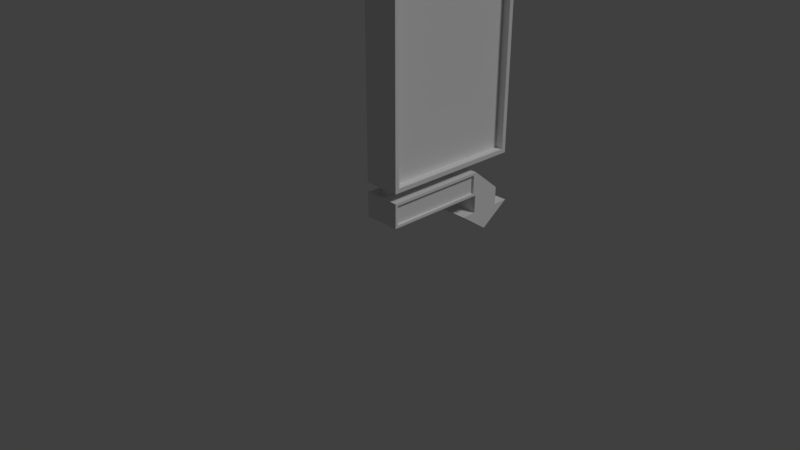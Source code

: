# Source: Luminoso_Vertical_con_flecha.blend  (saved by Blender 2.79.0; exported with 4.5.12 LTS)
import bpy
from mathutils import Matrix  # noqa: F401  (used for matrix-valued properties, if any)

bpy.ops.wm.read_factory_settings(use_empty=True)
scene = bpy.context.scene
scene.name = 'Scene'

# ---- collections
col_collection_1 = bpy.data.collections.new('Collection 1'); scene.collection.children.link(col_collection_1)

# ---- materials (node trees are filled in below, after node groups)
mat_material_003 = bpy.data.materials.new('Material.003')
mat_material_003.alpha_threshold = 0.0
mat_material_003.use_transparent_shadow = False
mat_material_003.roughness = 0.5
mat_cartel_japones = bpy.data.materials.new('Cartel_Japones')
mat_cartel_japones.alpha_threshold = 0.0
mat_cartel_japones.use_transparent_shadow = False
mat_cartel_japones.roughness = 0.5
mat_cartel_bar = bpy.data.materials.new('Cartel_Bar')
mat_cartel_bar.alpha_threshold = 0.0
mat_cartel_bar.use_transparent_shadow = False
mat_cartel_bar.roughness = 0.5
mat_cartel_disconnect = bpy.data.materials.new('Cartel_disconnect')
mat_cartel_disconnect.alpha_threshold = 0.0
mat_cartel_disconnect.use_transparent_shadow = False
mat_cartel_disconnect.roughness = 0.5

# ---- material node trees

# ---- world
world_world = bpy.data.worlds.new('World'); scene.world = world_world
world_world.color = (0.05088, 0.05088, 0.05088)
world_world.use_sun_shadow = False
world_world.sun_shadow_jitter_overblur = 0.0
world_world.cycles.sampling_method = 'MANUAL'

# ---- cameras
cam_camera = bpy.data.cameras.new('Camera')
cam_camera.clip_end = 100.0
cam_camera.lens = 35.0
cam_camera.sensor_width = 32.0
cam_camera.sensor_height = 18.0
cam_camera.ortho_scale = 7.314
cam_camera.dof.focus_distance = 0.0
cam_camera.dof.aperture_fstop = 128.0

# ---- lights
light_lamp = bpy.data.lights.new('Lamp', 'SUN')
light_lamp.transmission_factor = 0.0
light_lamp.cutoff_distance = 30.0
light_lamp.angle = 0.1993
light_lamp.energy = 1.0
light_lamp.shadow_buffer_clip_start = 1.001
light_lamp.shadow_soft_size = 0.1
light_lamp.shadow_cascade_max_distance = 1000.0

# ---- meshes
me_cube = bpy.data.meshes.new('Cube')
me_cube.from_pydata([(0.5, 1.939, 1.061), (0.5, 0.06078, 1.061), (-1.1e-07, 0.05888, 1.059), (3.405e-07, 1.941, 1.059), (0.5, 1.939, 3.939), (0.5, 0.06078, 3.939), (-3.405e-07, 0.05888, 3.941), (5.039e-08, 1.941, 3.941), (0.5, 2.0, 1.0), (0.5, 0.0, 1.0), (0.5, 2.0, 4.0), (0.5, -5.96e-07, 4.0), (0.3931, 1.939, 1.061), (0.3931, 0.06078, 1.061), (0.3931, 1.939, 3.939), (0.3931, 0.06078, 3.939), (-1.192e-07, 1.788e-07, 1.0), (3.576e-07, 2.0, 1.0), (-3.576e-07, 3.576e-07, 4.0), (5.96e-08, 2.0, 4.0), (0.1176, 0.05888, 1.059), (0.1176, 1.941, 1.059), (0.1176, 0.05888, 3.941), (0.1176, 1.941, 3.941), (0.5, 1.401, 0.8353), (0.5, 0.03675, 0.8353), (-1.055e-07, 0.04122, 0.8309), (3.44e-07, 1.397, 0.8309), (0.5, 1.401, 0.5741), (0.5, 0.03675, 0.5741), (3.44e-07, 1.397, 0.5785), (-1.055e-07, 0.04122, 0.5785), (3.576e-07, 2.063, 0.2851), (0.5, 2.063, 0.2851), (0.5, 1.849, 0.2851), (3.576e-07, 1.849, 0.2851), (3.576e-07, 1.438, 0.2851), (0.5, 1.438, 0.2851), (3.576e-07, 1.849, 0.5373), (0.5, 1.849, 0.5373), (3.576e-07, 1.223, 0.2851), (0.5, 1.223, 0.2851), (0.5, 1.643, 0.2851), (3.576e-07, 1.643, 0.2851), (3.576e-07, 1.643, 0.5373), (0.5, 1.643, 0.5373), (0.5, 1.643, -0.006855), (3.576e-07, 1.643, -0.006855), (0.5, 1.438, 0.8721), (0.5, 0.0, 0.8721), (0.5, 1.438, 0.5373), (0.5, 0.0, 0.5373), (0.4691, 1.401, 0.8353), (0.4691, 0.03675, 0.8353), (0.4691, 1.401, 0.5741), (0.4691, 0.03675, 0.5741), (-1.192e-07, 1.788e-07, 0.8721), (3.576e-07, 1.438, 0.8721), (-1.192e-07, 1.788e-07, 0.5373), (3.576e-07, 1.438, 0.5373), (0.07688, 0.04122, 0.8309), (0.07688, 1.397, 0.8309), (0.07688, 0.04122, 0.5785), (0.07688, 1.397, 0.5785), (0.5, 1.939, 4.102), (0.5, 0.06078, 4.102), (-1.192e-07, 0.05888, 4.102), (3.278e-07, 1.941, 4.102), (0.5, 1.939, 4.681), (0.5, 0.06078, 4.681), (-3.278e-07, 0.05888, 4.682), (5.96e-08, 1.941, 4.682), (0.5, 2.0, 4.09), (0.5, 0.0, 4.09), (0.5, 2.0, 4.694), (0.5, -5.364e-07, 4.694), (0.3931, 1.939, 4.102), (0.3931, 0.06078, 4.102), (0.3931, 1.939, 4.681), (0.3931, 0.06078, 4.681), (-1.192e-07, 1.788e-07, 4.09), (3.576e-07, 2.0, 4.09), (-3.576e-07, 3.576e-07, 4.694), (5.96e-08, 2.0, 4.694), (0.1176, 0.05888, 4.102), (0.1176, 1.941, 4.102), (0.1176, 0.05888, 4.682), (0.1176, 1.941, 4.682), (0.1654, 1.161, 0.8578), (0.1654, 1.161, 1.008), (0.1654, 1.244, 0.8578), (0.1654, 1.244, 1.008), (0.2492, 1.161, 0.8578), (0.2492, 1.161, 1.008), (0.2492, 1.244, 0.8578), (0.2492, 1.244, 1.008), (0.1654, 0.08969, 0.8578), (0.1654, 0.08969, 1.008), (0.1654, 0.1722, 0.8578), (0.1654, 0.1722, 1.008), (0.2492, 0.08969, 0.8578), (0.2492, 0.08969, 1.008), (0.2492, 0.1722, 0.8578), (0.2492, 0.1722, 1.008), (0.1654, 0.08969, 3.974), (0.1654, 0.08969, 4.125), (0.1654, 0.1722, 3.974), (0.1654, 0.1722, 4.125), (0.2492, 0.08969, 3.974), (0.2492, 0.08969, 4.125), (0.2492, 0.1722, 3.974), (0.2492, 0.1722, 4.125), (0.1654, 1.858, 3.974), (0.1654, 1.858, 4.125), (0.1654, 1.941, 3.974), (0.1654, 1.941, 4.125), (0.2492, 1.858, 3.974), (0.2492, 1.858, 4.125), (0.2492, 1.941, 3.974), (0.2492, 1.941, 4.125)], [], [(8, 9, 16, 17), (10, 19, 18, 11), (4, 5, 15, 14), (9, 11, 18, 16), (7, 3, 21, 23), (10, 8, 17, 19), (0, 1, 9, 8), (4, 0, 8, 10), (1, 5, 11, 9), (5, 4, 10, 11), (12, 14, 15, 13), (0, 4, 14, 12), (5, 1, 13, 15), (1, 0, 12, 13), (2, 3, 17, 16), (6, 2, 16, 18), (3, 7, 19, 17), (7, 6, 18, 19), (20, 22, 23, 21), (3, 2, 20, 21), (6, 7, 23, 22), (2, 6, 22, 20), (48, 57, 56, 49), (50, 51, 58, 59), (49, 56, 58, 51), (25, 29, 55, 53), (27, 30, 63, 61), (48, 50, 45, 39), (45, 50, 37, 42), (57, 38, 44, 59), (50, 59, 36, 37), (44, 38, 35, 43), (57, 48, 39, 38), (38, 39, 34, 35), (41, 37, 36, 40), (41, 40, 47, 46), (41, 46, 42, 37), (33, 46, 47, 32), (32, 35, 34, 33), (42, 46, 33, 34), (40, 36, 43, 47), (43, 35, 32, 47), (59, 44, 43, 36), (39, 45, 42, 34), (25, 24, 48, 49), (28, 29, 51, 50), (29, 25, 49, 51), (24, 28, 50, 48), (52, 53, 55, 54), (24, 25, 53, 52), (28, 24, 52, 54), (29, 28, 54, 55), (27, 26, 56, 57), (31, 30, 59, 58), (26, 31, 58, 56), (30, 27, 57, 59), (60, 61, 63, 62), (30, 31, 62, 63), (31, 26, 60, 62), (26, 27, 61, 60), (72, 73, 80, 81), (74, 83, 82, 75), (68, 69, 79, 78), (73, 75, 82, 80), (71, 67, 85, 87), (74, 72, 81, 83), (64, 65, 73, 72), (68, 64, 72, 74), (65, 69, 75, 73), (69, 68, 74, 75), (76, 78, 79, 77), (64, 68, 78, 76), (69, 65, 77, 79), (65, 64, 76, 77), (66, 67, 81, 80), (70, 66, 80, 82), (67, 71, 83, 81), (71, 70, 82, 83), (84, 86, 87, 85), (67, 66, 84, 85), (70, 71, 87, 86), (66, 70, 86, 84), (88, 89, 91, 90), (90, 91, 95, 94), (94, 95, 93, 92), (92, 93, 89, 88), (90, 94, 92, 88), (95, 91, 89, 93), (96, 97, 99, 98), (98, 99, 103, 102), (102, 103, 101, 100), (100, 101, 97, 96), (98, 102, 100, 96), (103, 99, 97, 101), (104, 105, 107, 106), (106, 107, 111, 110), (110, 111, 109, 108), (108, 109, 105, 104), (106, 110, 108, 104), (111, 107, 105, 109), (112, 113, 115, 114), (114, 115, 119, 118), (118, 119, 117, 116), (116, 117, 113, 112), (114, 118, 116, 112), (119, 115, 113, 117)])
me_cube.polygons.foreach_set('material_index', [0, 0, 0, 0, 0, 0, 0, 0, 0, 0, 1, 0, 0, 0, 0, 0, 0, 0, 1, 0, 0, 0, 0, 0, 0, 0, 0, 0, 0, 0, 0, 0, 0, 0, 0, 0, 0, 0, 0, 0, 0, 0, 0, 0, 0, 0, 0, 0, 2, 0, 0, 0, 0, 0, 0, 0, 2, 0, 0, 0, 0, 0, 0, 0, 0, 0, 0, 0, 0, 0, 3, 0, 0, 0, 0, 0, 0, 0, 3, 0, 0, 0, 0, 0, 0, 0, 0, 0, 0, 0, 0, 0, 0, 0, 0, 0, 0, 0, 0, 0, 0, 0, 0, 0, 0, 0])
_uv = me_cube.uv_layers.new(name='UVMap')
_uv.uv.foreach_set('vector', [0.0, 0.0, 0.0, 0.0, 0.0, 0.0, 0.0, 0.0, 0.0, 0.0, 0.0, 0.0, 0.0, 0.0, 0.0, 0.0, 0.0, 0.0, 0.0, 0.0, 0.0, 0.0, 0.0, 0.0, 0.0, 0.0, 0.0, 0.0, 0.0, 0.0, 0.0, 0.0, 0.0, 0.0, 0.0, 0.0, 0.0, 0.0, 0.0, 0.0, 0.0, 0.0, 0.0, 0.0, 0.0, 0.0, 0.0, 0.0, 0.0, 0.0, 0.0, 0.0, 0.0, 0.0, 0.0, 0.0, 0.0, 0.0, 0.0, 0.0, 0.0, 0.0, 0.0, 0.0, 0.0, 0.0, 0.0, 0.0, 0.0, 0.0, 0.0, 0.0, 0.0, 0.0, 0.0, 0.0, 0.0, 0.0, 0.0, 0.0, 0.9862, -0.001777, 0.9862, 0.9908, 0.0001052, 0.9908, 0.0001052, -0.001777, 0.0, 0.0, 0.0, 0.0, 0.0, 0.0, 0.0, 0.0, 0.0, 0.0, 0.0, 0.0, 0.0, 0.0, 0.0, 0.0, 0.0, 0.0, 0.0, 0.0, 0.0, 0.0, 0.0, 0.0, 0.0, 0.0, 0.0, 0.0, 0.0, 0.0, 0.0, 0.0, 0.0, 0.0, 0.0, 0.0, 0.0, 0.0, 0.0, 0.0, 0.0, 0.0, 0.0, 0.0, 0.0, 0.0, 0.0, 0.0, 0.0, 0.0, 0.0, 0.0, 0.0, 0.0, 0.0, 0.0, 0.9937, -0.002526, 0.9937, 1.0, -0.02715, 1.0, -0.02715, -0.002526, 0.0, 0.0, 0.0, 0.0, 0.0, 0.0, 0.0, 0.0, 0.0, 0.0, 0.0, 0.0, 0.0, 0.0, 0.0, 0.0, 0.0, 0.0, 0.0, 0.0, 0.0, 0.0, 0.0, 0.0, 0.0, 0.0, 0.0, 0.0, 0.0, 0.0, 0.0, 0.0, 0.0, 0.0, 0.0, 0.0, 0.0, 0.0, 0.0, 0.0, 0.0, 0.0, 0.0, 0.0, 0.0, 0.0, 0.0, 0.0, 0.0, 0.0, 0.0, 0.0, 0.0, 0.0, 0.0, 0.0, 0.0, 0.0, 0.0, 0.0, 0.0, 0.0, 0.0, 0.0, 0.0, 0.0, 0.0, 0.0, 0.0, 0.0, 0.0, 0.0, 0.0, 0.0, 0.0, 0.0, 0.0, 0.0, 0.0, 0.0, 0.0, 0.0, 0.0, 0.0, 0.0, 0.0, 0.0, 0.0, 0.0, 0.0, 0.0, 0.0, 0.0, 0.0, 0.0, 0.0, 0.0, 0.0, 0.0, 0.0, 0.0, 0.0, 0.0, 0.0, 0.0, 0.0, 0.0, 0.0, 0.0, 0.0, 0.0, 0.0, 0.0, 0.0, 0.0, 0.0, 0.0, 0.0, 0.0, 0.0, 0.0, 0.0, 0.0, 0.0, 0.0, 0.0, 0.0, 0.0, 0.0, 0.0, 0.0, 0.0, 0.0, 0.0, 0.0, 0.0, 0.0, 0.0, 0.0, 0.0, 0.0, 0.0, 0.0, 0.0, 0.0, 0.0, 0.0, 0.0, 0.0, 0.0, 0.0, 0.0, 0.0, 0.0, 0.0, 0.0, 0.0, 0.0, 0.0, 0.0, 0.0, 0.0, 0.0, 0.0, 0.0, 0.0, 0.0, 0.0, 0.0, 0.0, 0.0, 0.0, 0.0, 0.0, 0.0, 0.0, 0.0, 0.0, 0.0, 0.0, 0.0, 0.0, 0.0, 0.0, 0.0, 0.0, 0.0, 0.0, 0.0, 0.0, 0.0, 0.0, 0.0, 0.0, 0.0, 0.0, 0.0, 0.0, 0.0, 0.0, 0.0, 0.0, 0.0, 0.0, 0.0, 0.0, 0.0, 0.0, 0.0, 0.0, 0.0, 0.0, 0.0, 0.0, 0.0, 0.0, 0.0, 0.0, 0.0, 0.0, 0.0, 0.0, 0.0, 0.0, 0.0, 0.0, 0.0, 0.0, 0.0, 0.0, 0.0, 0.0, 1.0, 1.012, 4.375e-05, 1.012, 4.38e-05, 4.402e-05, 1.0, 4.375e-05, 0.0, 0.0, 0.0, 0.0, 0.0, 0.0, 0.0, 0.0, 0.0, 0.0, 0.0, 0.0, 0.0, 0.0, 0.0, 0.0, 0.0, 0.0, 0.0, 0.0, 0.0, 0.0, 0.0, 0.0, 0.0, 0.0, 0.0, 0.0, 0.0, 0.0, 0.0, 0.0, 0.0, 0.0, 0.0, 0.0, 0.0, 0.0, 0.0, 0.0, 0.0, 0.0, 0.0, 0.0, 0.0, 0.0, 0.0, 0.0, 0.0, 0.0, 0.0, 0.0, 0.0, 0.0, 0.0, 0.0, 0.9999, 0.9926, 9.408e-05, 0.9926, 9.408e-05, 9.429e-05, 0.9999, 9.418e-05, 0.0, 0.0, 0.0, 0.0, 0.0, 0.0, 0.0, 0.0, 0.0, 0.0, 0.0, 0.0, 0.0, 0.0, 0.0, 0.0, 0.0, 0.0, 0.0, 0.0, 0.0, 0.0, 0.0, 0.0, 0.0, 0.0, 0.0, 0.0, 0.0, 0.0, 0.0, 0.0, 0.0, 0.0, 0.0, 0.0, 0.0, 0.0, 0.0, 0.0, 0.0, 0.0, 0.0, 0.0, 0.0, 0.0, 0.0, 0.0, 0.0, 0.0, 0.0, 0.0, 0.0, 0.0, 0.0, 0.0, 0.0, 0.0, 0.0, 0.0, 0.0, 0.0, 0.0, 0.0, 0.0, 0.0, 0.0, 0.0, 0.0, 0.0, 0.0, 0.0, 0.0, 0.0, 0.0, 0.0, 0.0, 0.0, 0.0, 0.0, 0.0, 0.0, 0.0, 0.0, 0.0, 0.0, 0.0, 0.0, 0.0, 0.0, 0.0, 0.0, 0.0, 0.0, 0.0, 0.0, 0.0, 0.0, 0.0, 0.0, 0.0, 0.0, 0.0, 0.0, 0.8208, 0.4052, 0.8208, 0.6134, 0.3021, 0.6134, 0.3021, 0.4052, 0.0, 0.0, 0.0, 0.0, 0.0, 0.0, 0.0, 0.0, 0.0, 0.0, 0.0, 0.0, 0.0, 0.0, 0.0, 0.0, 0.0, 0.0, 0.0, 0.0, 0.0, 0.0, 0.0, 0.0, 0.0, 0.0, 0.0, 0.0, 0.0, 0.0, 0.0, 0.0, 0.0, 0.0, 0.0, 0.0, 0.0, 0.0, 0.0, 0.0, 0.0, 0.0, 0.0, 0.0, 0.0, 0.0, 0.0, 0.0, 0.0, 0.0, 0.0, 0.0, 0.0, 0.0, 0.0, 0.0, 0.7803, 0.382, 0.7712, 0.6935, 0.3269, 0.6714, 0.336, 0.3599, 0.0, 0.0, 0.0, 0.0, 0.0, 0.0, 0.0, 0.0, 0.0, 0.0, 0.0, 0.0, 0.0, 0.0, 0.0, 0.0, 0.0, 0.0, 0.0, 0.0, 0.0, 0.0, 0.0, 0.0, 0.0, 0.0, 0.0, 0.0, 0.0, 0.0, 0.0, 0.0, 0.0, 0.0, 0.0, 0.0, 0.0, 0.0, 0.0, 0.0, 0.0, 0.0, 0.0, 0.0, 0.0, 0.0, 0.0, 0.0, 0.0, 0.0, 0.0, 0.0, 0.0, 0.0, 0.0, 0.0, 0.0, 0.0, 0.0, 0.0, 0.0, 0.0, 0.0, 0.0, 0.0, 0.0, 0.0, 0.0, 0.0, 0.0, 0.0, 0.0, 0.0, 0.0, 0.0, 0.0, 0.0, 0.0, 0.0, 0.0, 0.0, 0.0, 0.0, 0.0, 0.0, 0.0, 0.0, 0.0, 0.0, 0.0, 0.0, 0.0, 0.0, 0.0, 0.0, 0.0, 0.0, 0.0, 0.0, 0.0, 0.0, 0.0, 0.0, 0.0, 0.0, 0.0, 0.0, 0.0, 0.0, 0.0, 0.0, 0.0, 0.0, 0.0, 0.0, 0.0, 0.0, 0.0, 0.0, 0.0, 0.0, 0.0, 0.0, 0.0, 0.0, 0.0, 0.0, 0.0, 0.0, 0.0, 0.0, 0.0, 0.0, 0.0, 0.0, 0.0, 0.0, 0.0, 0.0, 0.0, 0.0, 0.0, 0.0, 0.0, 0.0, 0.0, 0.0, 0.0, 0.0, 0.0, 0.0, 0.0, 0.0, 0.0, 0.0, 0.0, 0.0, 0.0, 0.0, 0.0, 0.0, 0.0, 0.0, 0.0, 0.0, 0.0, 0.0, 0.0, 0.0, 0.0, 0.0, 0.0, 0.0, 0.0, 0.0, 0.0, 0.0, 0.0, 0.0, 0.0, 0.0, 0.0, 0.0, 0.0, 0.0, 0.0, 0.0, 0.0, 0.0, 0.0, 0.0, 0.0, 0.0, 0.0, 0.0, 0.0, 0.0, 0.0, 0.0, 0.0, 0.0, 0.0, 0.0, 0.0, 0.0, 0.0, 0.0, 0.0, 0.0, 0.0, 0.0, 0.0, 0.0, 0.0, 0.0, 0.0])
me_cube.materials.append(mat_material_003)
me_cube.materials.append(mat_cartel_japones)
me_cube.materials.append(mat_cartel_bar)
me_cube.materials.append(mat_cartel_disconnect)
me_cube.use_remesh_preserve_volume = False
me_cube.use_remesh_preserve_attributes = False
me_cube.use_mirror_vertex_groups = False
me_cube.update()

# ---- objects
ob_cube = bpy.data.objects.new('Cube', me_cube)
ob_lamp = bpy.data.objects.new('Lamp', light_lamp)
ob_camera = bpy.data.objects.new('Camera', cam_camera)

# ---- transforms, parenting, visibility, modifiers, constraints
ob_cube.location = (0.0, 0.0, 0.0)
ob_cube.lock_rotations_4d = False
ob_cube.empty_display_type = 'ARROWS'
ob_cube.lineart.crease_threshold = 0.0
ob_lamp.location = (4.076, 1.005, 5.904)
ob_lamp.rotation_euler = (0.6503, 0.05522, 1.866)
ob_lamp.lock_rotations_4d = False
ob_lamp.empty_display_type = 'ARROWS'
ob_lamp.color = (0.0, 0.0, 0.0, 0.0)
ob_lamp.lineart.crease_threshold = 0.0
ob_camera.location = (7.481, -6.508, 5.344)
ob_camera.rotation_euler = (1.109, 0.0, 0.8149)
ob_camera.lock_rotations_4d = False
ob_camera.empty_display_type = 'ARROWS'
ob_camera.color = (0.0, 0.0, 0.0, 0.0)
ob_camera.display_type = 'WIRE'
ob_camera.lineart.crease_threshold = 0.0

# ---- collection membership
col_collection_1.objects.link(ob_cube)
col_collection_1.objects.link(ob_lamp)
col_collection_1.objects.link(ob_camera)

# ---- scene / render settings (as saved in the file)
scene.camera = ob_camera
scene.frame_start = 1; scene.frame_end = 250; scene.frame_set(1)
scene.render.engine = 'BLENDER_EEVEE_NEXT'
scene.render.resolution_percentage = 50
scene.render.dither_intensity = 0.0
scene.cycles.use_denoising = False
scene.cycles.samples = 128
scene.cycles.sampling_pattern = 'TABULATED_SOBOL'
scene.cycles.use_adaptive_sampling = False
scene.cycles.use_light_tree = False
scene.cycles.blur_glossy = 0.0
scene.cycles.sample_clamp_indirect = 0.0
scene.view_settings.view_transform = 'Standard'
bpy.context.view_layer.update()
